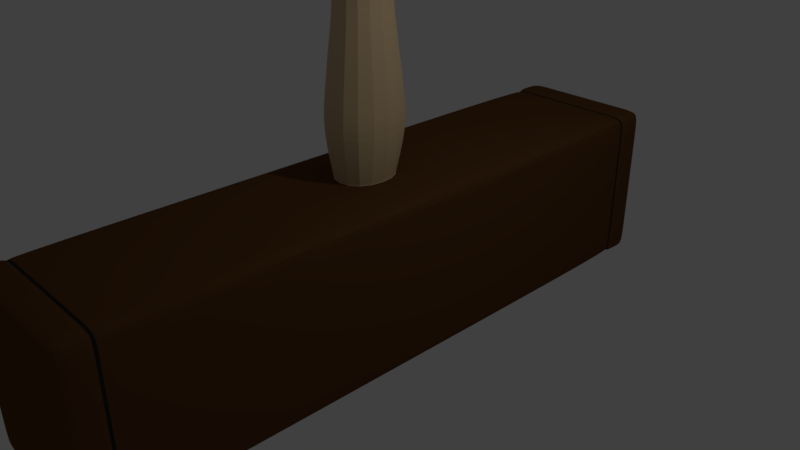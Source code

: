 # Source: SquareMallet.blend  (saved by Blender 2.78.0; exported with 4.5.12 LTS)
import bpy
from mathutils import Matrix  # noqa: F401  (used for matrix-valued properties, if any)

bpy.ops.wm.read_factory_settings(use_empty=True)
scene = bpy.context.scene
scene.name = 'Scene'

# ---- collections
col_collection_1 = bpy.data.collections.new('Collection 1'); scene.collection.children.link(col_collection_1)

# ---- materials (node trees are filled in below, after node groups)
mat_headwood1 = bpy.data.materials.new('HeadWood1')
mat_headwood1.alpha_threshold = 0.0
mat_headwood1.use_transparent_shadow = False
mat_headwood1.diffuse_color = (0.1215, 0.05318, 0.01709, 1.0)
mat_headwood1.roughness = 0.5
mat_blackband = bpy.data.materials.new('BlackBand')
mat_blackband.alpha_threshold = 0.0
mat_blackband.use_transparent_shadow = False
mat_blackband.diffuse_color = (0.02122, 0.02122, 0.02029, 1.0)
mat_blackband.roughness = 0.5
mat_shaft = bpy.data.materials.new('Shaft')
mat_shaft.alpha_threshold = 0.0
mat_shaft.use_transparent_shadow = False
mat_shaft.diffuse_color = (0.7249, 0.5385, 0.3123, 1.0)
mat_shaft.roughness = 0.5
mat_grip = bpy.data.materials.new('Grip')
mat_grip.alpha_threshold = 0.0
mat_grip.use_transparent_shadow = False
mat_grip.diffuse_color = (0.0289, 0.0234, 0.05497, 1.0)
mat_grip.roughness = 0.5

# ---- material node trees

# ---- world
world_world = bpy.data.worlds.new('World'); scene.world = world_world
world_world.color = (0.05088, 0.05088, 0.05088)
world_world.use_sun_shadow = False
world_world.sun_shadow_jitter_overblur = 0.0
world_world.cycles.sampling_method = 'MANUAL'

# ---- cameras
cam_camera = bpy.data.cameras.new('Camera')
cam_camera.clip_end = 100.0
cam_camera.lens = 35.0
cam_camera.sensor_width = 32.0
cam_camera.sensor_height = 18.0
cam_camera.ortho_scale = 7.314
cam_camera.dof.focus_distance = 0.0
cam_camera.dof.aperture_fstop = 128.0

# ---- lights
light_lamp = bpy.data.lights.new('Lamp', 'POINT')
light_lamp.transmission_factor = 0.0
light_lamp.cutoff_distance = 30.0
light_lamp.energy = 100.0
light_lamp.shadow_buffer_clip_start = 1.001
light_lamp.shadow_soft_size = 0.1
light_lamp.shadow_maximum_resolution = 0.006
light_lamp.use_absolute_resolution = True

# ---- meshes
me_cube_001 = bpy.data.meshes.new('Cube.001')
me_cube_001.from_pydata([(1.0, -4.493, -1.109), (1.0, -4.493, 1.109), (-1.0, -4.493, -1.109), (-1.0, -4.493, 1.109), (1.0, 4.493, -1.109), (1.0, 4.493, 1.109), (-1.0, 4.493, -1.109), (-1.0, 4.493, 1.109), (-1.0, -4.022, -1.109), (-1.0, -4.022, 1.109), (1.0, -4.022, -1.109), (1.0, -4.022, 1.109), (-1.0, -4.242, -1.109), (1.0, -4.242, 1.109), (-1.0, -4.242, 1.109), (1.0, -4.242, -1.109), (1.0, -4.493, 0.9424), (-1.0, -4.493, 0.9424), (-1.0, 4.493, 0.9424), (1.0, 4.493, 0.9424), (1.0, -4.022, 0.9424), (-1.0, -4.022, 0.9424), (-1.0, -4.242, 0.9424), (1.0, -4.242, 0.9424), (-1.0, -4.493, -0.9424), (-1.0, 4.493, -0.9424), (1.0, 4.493, -0.9424), (1.0, -4.022, -0.9424), (-1.0, -4.022, -0.9424), (-1.0, -4.242, -0.9424), (1.0, -4.242, -0.9424), (1.0, -4.493, -0.9424), (0.6468, -4.493, -1.109), (0.6468, -4.493, 1.109), (0.6468, 4.493, -1.109), (0.6468, 4.493, 1.109), (0.6468, -4.022, 1.109), (0.6468, -4.022, -1.109), (0.6468, -4.242, -1.109), (0.6468, -4.242, 1.109), (0.6468, 4.493, 0.9424), (0.6468, -4.493, 0.9424), (0.6468, -4.493, -0.9424), (0.6468, 4.493, -0.9424), (-0.6592, -4.493, 1.109), (-0.6592, 4.493, -1.109), (-0.6592, -4.493, 0.9424), (-0.6592, -4.493, -0.9424), (-0.6592, -4.493, -1.109), (-0.6592, 4.493, 1.109), (-0.6592, -4.022, 1.109), (-0.6592, -4.022, -1.109), (-0.6592, -4.242, -1.109), (-0.6592, -4.242, 1.109), (-0.6592, 4.493, 0.9424), (-0.6592, 4.493, -0.9424), (-1.0, 4.261, 1.109), (1.0, 4.261, -1.109), (-1.0, 4.261, -1.109), (1.0, 4.261, 1.109), (1.0, 4.261, 0.9424), (-1.0, 4.261, 0.9424), (-1.0, 4.261, -0.9424), (1.0, 4.261, -0.9424), (0.6468, 4.261, 1.109), (0.6468, 4.261, -1.109), (-0.6592, 4.261, -1.109), (-0.6592, 4.261, 1.109), (-1.0, 4.002, -1.109), (1.0, 4.002, 1.109), (1.0, 4.002, 0.9424), (1.0, 4.002, -0.9424), (0.6468, 4.002, -1.109), (-0.6592, 4.002, -1.109), (-1.0, 4.002, 1.109), (1.0, 4.002, -1.109), (-1.0, 4.002, 0.9424), (-1.0, 4.002, -0.9424), (0.6468, 4.002, 1.109), (-0.6592, 4.002, 1.109), (-1.0, -4.105, 1.109), (1.0, -4.105, -1.109), (-1.0, -4.105, -1.109), (1.0, -4.105, 1.109), (1.0, -4.105, 0.9424), (-1.0, -4.105, 0.9424), (-1.0, -4.105, -0.9424), (1.0, -4.105, -0.9424), (0.6468, -4.105, 1.109), (0.6468, -4.105, -1.109), (-0.6592, -4.105, -1.109), (-0.6592, -4.105, 1.109), (-0.9844, -4.089, 1.092), (0.9843, -4.089, -1.092), (-0.9844, -4.089, 0.9277), (-0.9844, -4.089, -0.9277), (0.6366, -4.089, 1.092), (-0.6489, -4.089, 1.092), (-0.9844, -4.089, -1.092), (0.9843, -4.089, 1.092), (0.9843, -4.089, 0.9277), (0.9843, -4.089, -0.9277), (0.6366, -4.089, -1.092), (-0.6489, -4.089, -1.092), (-0.9844, -4.039, 1.092), (0.9843, -4.039, -1.092), (-0.9844, -4.039, 0.9277), (-0.9844, -4.039, -0.9277), (0.6366, -4.039, 1.092), (-0.6489, -4.039, 1.092), (-0.9844, -4.039, -1.092), (0.9843, -4.039, 1.092), (0.9843, -4.039, 0.9277), (0.9843, -4.039, -0.9277), (0.6366, -4.039, -1.092), (-0.6489, -4.039, -1.092), (-1.0, 4.072, 1.109), (1.0, 4.072, -1.109), (-1.0, 4.072, 0.9424), (-1.0, 4.072, -0.9424), (0.6468, 4.072, 1.109), (-0.6592, 4.072, 1.109), (-1.0, 4.072, -1.109), (1.0, 4.072, 1.109), (1.0, 4.072, 0.9424), (1.0, 4.072, -0.9424), (0.6468, 4.072, -1.109), (-0.6592, 4.072, -1.109), (-0.9719, 4.014, -1.078), (0.9718, 4.014, 1.078), (0.9718, 4.014, 0.9159), (0.9718, 4.014, -0.9159), (0.6285, 4.014, -1.078), (-0.6407, 4.014, -1.078), (-0.9719, 4.014, 1.078), (0.9718, 4.014, -1.078), (-0.9719, 4.014, 0.9159), (-0.9719, 4.014, -0.9159), (0.6285, 4.014, 1.078), (-0.6407, 4.014, 1.078), (-0.9719, 4.063, 1.078), (0.9718, 4.063, -1.078), (-0.9719, 4.063, 0.9159), (-0.9719, 4.063, -0.9159), (0.6285, 4.063, 1.078), (-0.6407, 4.063, 1.078), (-0.9719, 4.063, -1.078), (0.9718, 4.063, 1.078), (0.9718, 4.063, 0.9159), (0.9718, 4.063, -0.9159), (0.6285, 4.063, -1.078), (-0.6407, 4.063, -1.078), (-1.0, 0.4451, -1.109), (1.0, 0.4451, 1.109), (1.0, 0.4451, 0.9424), (1.0, 0.4451, -0.9424), (0.6468, 0.4451, -1.109), (-0.6592, 0.4451, -1.109), (-1.0, 0.4451, 1.109), (1.0, 0.4451, -1.109), (-1.0, 0.4451, 0.9424), (-1.0, 0.4451, -0.9424), (0.6468, 0.4451, 1.109), (-0.6592, 0.4451, 1.109), (-1.0, -0.484, -1.109), (1.0, -0.484, 1.109), (1.0, -0.484, 0.9424), (1.0, -0.484, -0.9424), (0.6468, -0.484, -1.109), (-0.6592, -0.484, -1.109), (-1.0, -0.484, 1.109), (1.0, -0.484, -1.109), (-1.0, -0.484, 0.9424), (-1.0, -0.484, -0.9424), (0.6468, -0.484, 1.109), (-0.6592, -0.484, 1.109), (-0.3999, -4.493, -1.109), (-0.3999, 4.493, 1.109), (-0.3999, -4.022, 1.109), (-0.3999, -4.022, -1.109), (-0.3999, -4.242, -1.109), (-0.3999, -4.242, 1.109), (-0.3999, 4.493, 0.9424), (-0.3999, 4.493, -0.9424), (-0.3999, -4.493, 1.109), (-0.3999, 4.493, -1.109), (-0.3999, -4.493, 0.9424), (-0.3999, -4.493, -0.9424), (-0.3999, 4.261, -1.109), (-0.3999, 4.261, 1.109), (-0.3999, 4.002, -1.109), (-0.3999, 4.002, 1.109), (-0.3999, -4.105, -1.109), (-0.3999, -4.105, 1.109), (-0.3937, -4.089, 1.092), (-0.3937, -4.089, -1.092), (-0.3937, -4.039, 1.092), (-0.3937, -4.039, -1.092), (-0.3999, 4.072, 1.109), (-0.3999, 4.072, -1.109), (-0.3887, 4.014, -1.078), (-0.3887, 4.014, 1.078), (-0.3887, 4.063, 1.078), (-0.3887, 4.063, -1.078), (-0.3999, 0.4451, -1.109), (-0.3999, 0.4451, 1.109), (-0.3999, -0.484, -1.109), (-0.3999, -0.484, 1.109), (0.3761, -4.493, -1.109), (0.3761, 4.493, 1.109), (0.3761, -4.022, 1.109), (0.3761, -4.022, -1.109), (0.3761, -4.242, -1.109), (0.3761, -4.242, 1.109), (0.3761, 4.493, 0.9424), (0.3761, 4.493, -0.9424), (0.3761, 4.261, -1.109), (0.3761, 4.261, 1.109), (0.3761, 4.002, -1.109), (0.3761, 4.002, 1.109), (0.3761, -4.105, -1.109), (0.3761, -4.105, 1.109), (0.3701, -4.089, 1.092), (0.3701, -4.089, -1.092), (0.3701, -4.039, 1.092), (0.3701, -4.039, -1.092), (0.3761, 4.072, 1.109), (0.3761, 4.072, -1.109), (0.3654, 4.014, -1.078), (0.3654, 4.014, 1.078), (0.3654, 4.063, 1.078), (0.3654, 4.063, -1.078), (0.3761, 0.4451, -1.109), (0.3761, 0.4451, 1.109), (0.3761, -0.484, -1.109), (0.3761, -0.484, 1.109), (0.3761, -4.493, 1.109), (0.3761, 4.493, -1.109), (0.3761, -4.493, 0.9424), (0.3761, -4.493, -0.9424), (-0.3862, 0.4049, 1.113), (-0.3862, -0.4644, 1.113), (0.3399, 0.4049, 1.113), (0.3399, -0.4644, 1.113), (-0.4984, 0.563, 1.75), (-0.4984, -0.602, 1.75), (0.4746, 0.563, 1.75), (0.4746, -0.602, 1.75), (-0.4636, 0.5213, 2.135), (-0.4636, -0.5603, 2.135), (0.4397, 0.5213, 2.135), (0.4397, -0.5603, 2.135), (-0.4128, 0.4605, 2.622), (-0.4128, -0.4995, 2.622), (0.389, 0.4605, 2.622), (0.389, -0.4995, 2.622), (-0.347, 0.3818, 3.16), (-0.347, -0.4207, 3.16), (0.3232, 0.3818, 3.16), (0.3232, -0.4207, 3.16), (-0.3421, 0.3758, 3.391), (-0.3421, -0.4148, 3.391), (0.3182, 0.3758, 3.391), (0.3182, -0.4148, 3.391), (-0.3421, 0.3758, 12.05), (-0.3421, -0.4148, 12.05), (0.3182, 0.3758, 12.05), (0.3182, -0.4148, 12.05), (-0.3421, 0.3758, 12.21), (-0.3421, -0.4148, 12.21), (0.3182, 0.3758, 12.21), (0.3182, -0.4148, 12.21), (-0.4863, 0.5485, 12.28), (-0.4863, -0.5874, 12.28), (0.4624, 0.5485, 12.28), (0.4624, -0.5874, 12.28), (-0.4863, 0.5485, 12.51), (-0.4863, -0.5874, 12.51), (0.4624, 0.5485, 12.51), (0.4624, -0.5874, 12.51), (-0.4863, 0.5485, 25.27), (-0.4863, -0.5874, 25.27), (0.4624, 0.5485, 25.27), (0.4624, -0.5874, 25.27), (-0.4863, 0.5485, 25.47), (-0.4863, -0.5874, 25.47), (0.4624, 0.5485, 25.47), (0.4624, -0.5874, 25.47), (-0.5501, 0.6249, 25.61), (-0.5501, -0.6638, 25.61), (0.5262, 0.6249, 25.61), (0.5262, -0.6638, 25.61), (-0.5501, 0.6249, 26.33), (-0.5501, -0.6638, 26.33), (0.5262, 0.6249, 26.33), (0.5262, -0.6638, 26.33), (-0.3372, 0.37, 26.46), (-0.3372, -0.409, 26.46), (0.3134, 0.37, 26.46), (0.3134, -0.409, 26.46), (-0.39, 0.4103, 1.135), (0.3445, 0.4103, 1.135), (0.3445, -0.4691, 1.135), (-0.39, -0.4691, 1.135)], [], [(46, 44, 3, 17), (61, 56, 7, 18), (40, 35, 5, 19), (23, 13, 1, 16), (65, 34, 4, 57), (39, 33, 1, 13), (174, 36, 11, 165), (114, 37, 10, 105), (166, 165, 11, 20), (106, 104, 9, 21), (17, 3, 14, 22), (32, 38, 15, 0), (88, 39, 13, 83), (84, 83, 13, 23), (87, 84, 23, 30), (24, 17, 22, 29), (107, 106, 21, 28), (167, 166, 20, 27), (30, 23, 16, 31), (43, 40, 19, 26), (62, 61, 18, 25), (47, 46, 17, 24), (48, 47, 24, 2), (58, 62, 25, 6), (34, 43, 26, 4), (15, 30, 31, 0), (171, 167, 27, 10), (110, 107, 28, 8), (2, 24, 29, 12), (81, 87, 30, 15), (237, 215, 43, 34), (0, 31, 42, 32), (31, 16, 41, 42), (215, 214, 40, 43), (221, 213, 39, 88), (208, 212, 38, 32), (225, 211, 37, 114), (235, 210, 36, 174), (213, 236, 33, 39), (216, 237, 34, 65), (214, 209, 35, 40), (16, 1, 33, 41), (18, 7, 49, 54), (58, 6, 45, 66), (14, 3, 44, 53), (170, 9, 50, 175), (110, 8, 51, 115), (2, 12, 52, 48), (80, 14, 53, 91), (25, 18, 54, 55), (6, 25, 55, 45), (176, 187, 47, 48), (187, 186, 46, 47), (186, 184, 44, 46), (7, 56, 67, 49), (122, 58, 66, 127), (227, 216, 65, 126), (209, 217, 64, 35), (4, 26, 63, 57), (122, 119, 62, 58), (119, 118, 61, 62), (26, 19, 60, 63), (19, 5, 59, 60), (35, 64, 59, 5), (126, 65, 57, 117), (118, 116, 56, 61), (160, 158, 74, 76), (156, 72, 75, 159), (161, 160, 76, 77), (152, 161, 77, 68), (232, 218, 72, 156), (152, 68, 73, 157), (134, 74, 79, 139), (229, 219, 78, 138), (135, 131, 71, 75), (131, 130, 70, 71), (130, 129, 69, 70), (138, 78, 69, 129), (92, 80, 91, 97), (12, 82, 90, 52), (212, 220, 89, 38), (222, 221, 88, 96), (93, 101, 87, 81), (12, 29, 86, 82), (29, 22, 85, 86), (101, 100, 84, 87), (100, 99, 83, 84), (96, 88, 83, 99), (22, 14, 80, 85), (38, 89, 81, 15), (108, 96, 99, 111), (112, 111, 99, 100), (113, 112, 100, 101), (105, 113, 101, 93), (224, 222, 96, 108), (104, 92, 97, 109), (82, 98, 103, 90), (220, 223, 102, 89), (82, 86, 95, 98), (86, 85, 94, 95), (85, 80, 92, 94), (89, 102, 93, 81), (9, 104, 109, 50), (210, 224, 108, 36), (10, 27, 113, 105), (27, 20, 112, 113), (20, 11, 111, 112), (36, 108, 111, 11), (98, 110, 115, 103), (223, 225, 114, 102), (98, 95, 107, 110), (95, 94, 106, 107), (94, 92, 104, 106), (102, 114, 105, 93), (64, 120, 123, 59), (60, 59, 123, 124), (63, 60, 124, 125), (57, 63, 125, 117), (217, 226, 120, 64), (56, 116, 121, 67), (142, 140, 116, 118), (150, 126, 117, 141), (143, 142, 118, 119), (146, 143, 119, 122), (231, 227, 126, 150), (146, 122, 127, 151), (68, 128, 133, 73), (218, 228, 132, 72), (68, 77, 137, 128), (77, 76, 136, 137), (72, 132, 135, 75), (76, 74, 134, 136), (144, 138, 129, 147), (148, 147, 129, 130), (149, 148, 130, 131), (141, 149, 131, 135), (230, 229, 138, 144), (140, 134, 139, 145), (116, 140, 145, 121), (226, 230, 144, 120), (117, 125, 149, 141), (125, 124, 148, 149), (124, 123, 147, 148), (120, 144, 147, 123), (128, 146, 151, 133), (228, 231, 150, 132), (128, 137, 143, 146), (137, 136, 142, 143), (132, 150, 141, 135), (136, 134, 140, 142), (164, 152, 157, 169), (234, 232, 156, 168), (164, 173, 161, 152), (173, 172, 160, 161), (168, 156, 159, 171), (172, 170, 158, 160), (74, 158, 163, 79), (219, 233, 162, 78), (75, 71, 155, 159), (71, 70, 154, 155), (70, 69, 153, 154), (78, 162, 153, 69), (21, 9, 170, 172), (37, 168, 171, 10), (28, 21, 172, 173), (8, 28, 173, 164), (211, 234, 168, 37), (8, 164, 169, 51), (158, 170, 175, 163), (233, 235, 174, 162), (159, 155, 167, 171), (155, 154, 166, 167), (154, 153, 165, 166), (162, 174, 165, 153), (163, 175, 207, 205), (51, 169, 206, 179), (79, 163, 205, 191), (169, 157, 204, 206), (133, 151, 203, 200), (121, 145, 202, 198), (145, 139, 201, 202), (73, 133, 200, 190), (151, 127, 199, 203), (67, 121, 198, 189), (103, 115, 197, 195), (50, 109, 196, 178), (90, 103, 195, 192), (109, 97, 194, 196), (97, 91, 193, 194), (52, 90, 192, 180), (139, 79, 191, 201), (157, 73, 190, 204), (49, 67, 189, 177), (127, 66, 188, 199), (238, 236, 184, 186), (239, 238, 186, 187), (208, 239, 187, 176), (54, 49, 177, 182), (66, 45, 185, 188), (53, 44, 184, 181), (175, 50, 178, 207), (115, 51, 179, 197), (48, 52, 180, 176), (91, 53, 181, 193), (55, 54, 182, 183), (45, 55, 183, 185), (32, 42, 239, 208), (42, 41, 238, 239), (41, 33, 236, 238), (235, 233, 242, 243), (179, 206, 234, 211), (191, 205, 233, 219), (206, 204, 232, 234), (200, 203, 231, 228), (198, 202, 230, 226), (202, 201, 229, 230), (190, 200, 228, 218), (203, 199, 227, 231), (189, 198, 226, 217), (195, 197, 225, 223), (178, 196, 224, 210), (192, 195, 223, 220), (196, 194, 222, 224), (194, 193, 221, 222), (180, 192, 220, 212), (201, 191, 219, 229), (204, 190, 218, 232), (177, 189, 217, 209), (199, 188, 216, 227), (182, 177, 209, 214), (188, 185, 237, 216), (181, 184, 236, 213), (207, 178, 210, 235), (197, 179, 211, 225), (176, 180, 212, 208), (193, 181, 213, 221), (183, 182, 214, 215), (185, 183, 215, 237), (301, 300, 244, 246), (207, 235, 243, 241), (233, 205, 240, 242), (205, 207, 241, 240), (245, 247, 251, 249), (303, 302, 247, 245), (300, 303, 245, 244), (302, 301, 246, 247), (251, 250, 254, 255), (244, 245, 249, 248), (247, 246, 250, 251), (246, 244, 248, 250), (253, 255, 259, 257), (250, 248, 252, 254), (249, 251, 255, 253), (248, 249, 253, 252), (257, 259, 263, 261), (252, 253, 257, 256), (255, 254, 258, 259), (254, 252, 256, 258), (263, 262, 266, 267), (256, 257, 261, 260), (259, 258, 262, 263), (258, 256, 260, 262), (265, 267, 271, 269), (262, 260, 264, 266), (261, 263, 267, 265), (260, 261, 265, 264), (268, 269, 273, 272), (264, 265, 269, 268), (267, 266, 270, 271), (266, 264, 268, 270), (275, 274, 278, 279), (271, 270, 274, 275), (270, 268, 272, 274), (269, 271, 275, 273), (277, 279, 283, 281), (274, 272, 276, 278), (273, 275, 279, 277), (272, 273, 277, 276), (283, 282, 286, 287), (276, 277, 281, 280), (279, 278, 282, 283), (278, 276, 280, 282), (286, 284, 288, 290), (282, 280, 284, 286), (281, 283, 287, 285), (280, 281, 285, 284), (289, 291, 295, 293), (285, 287, 291, 289), (284, 285, 289, 288), (287, 286, 290, 291), (295, 294, 298, 299), (288, 289, 293, 292), (291, 290, 294, 295), (290, 288, 292, 294), (296, 297, 299, 298), (294, 292, 296, 298), (293, 295, 299, 297), (292, 293, 297, 296), (243, 242, 301, 302), (240, 241, 303, 300), (241, 243, 302, 303), (242, 240, 300, 301)])
me_cube_001.polygons.foreach_set('material_index', [0, 0, 0, 0, 0, 0, 0, 0, 0, 0, 0, 0, 0, 0, 0, 0, 0, 0, 0, 0, 0, 0, 0, 0, 0, 0, 0, 0, 0, 0, 0, 0, 0, 0, 0, 0, 0, 0, 0, 0, 0, 0, 0, 0, 0, 0, 0, 0, 0, 0, 0, 0, 0, 0, 0, 0, 0, 0, 0, 0, 0, 0, 0, 0, 0, 0, 0, 0, 0, 0, 0, 0, 0, 0, 0, 0, 0, 0, 0, 0, 0, 0, 0, 0, 0, 0, 0, 0, 0, 0, 1, 1, 1, 1, 1, 1, 0, 0, 0, 0, 0, 0, 0, 0, 0, 0, 0, 0, 1, 1, 1, 1, 1, 1, 0, 0, 0, 0, 0, 0, 0, 0, 0, 0, 0, 0, 0, 0, 0, 0, 0, 0, 1, 1, 1, 1, 1, 1, 0, 0, 0, 0, 0, 0, 1, 1, 1, 1, 1, 1, 0, 0, 0, 0, 0, 0, 0, 0, 0, 0, 0, 0, 0, 0, 0, 0, 0, 0, 0, 0, 0, 0, 0, 0, 0, 0, 0, 0, 1, 0, 1, 0, 0, 0, 1, 0, 0, 1, 0, 0, 0, 0, 0, 0, 0, 0, 0, 0, 0, 0, 0, 0, 0, 0, 0, 0, 0, 0, 0, 0, 0, 0, 0, 1, 0, 1, 0, 0, 0, 1, 0, 0, 1, 0, 0, 0, 0, 0, 0, 0, 0, 0, 0, 0, 0, 0, 0, 0, 2, 0, 0, 0, 2, 2, 2, 2, 2, 2, 2, 2, 2, 2, 2, 2, 2, 2, 2, 2, 2, 2, 2, 2, 2, 2, 2, 2, 0, 2, 2, 2, 3, 0, 0, 0, 3, 3, 3, 3, 3, 3, 3, 3, 2, 3, 3, 3, 2, 2, 2, 2, 2, 2, 2, 2, 2, 2, 2, 2, 2, 2, 2, 2])
me_cube_001.materials.append(mat_headwood1)
me_cube_001.materials.append(mat_blackband)
me_cube_001.materials.append(mat_shaft)
me_cube_001.materials.append(mat_grip)
me_cube_001.use_remesh_preserve_volume = False
me_cube_001.use_remesh_preserve_attributes = False
me_cube_001.use_mirror_vertex_groups = False
me_cube_001.update()

# ---- objects
ob_cube = bpy.data.objects.new('Cube', me_cube_001)
ob_lamp = bpy.data.objects.new('Lamp', light_lamp)
ob_camera = bpy.data.objects.new('Camera', cam_camera)

# ---- transforms, parenting, visibility, modifiers, constraints
ob_cube.location = (0.0, 0.0, 0.0)
ob_cube.lineart.crease_threshold = 0.0
_m = ob_cube.modifiers.new('Subsurf', 'SUBSURF')
_m.uv_smooth = 'PRESERVE_CORNERS'
_m.quality = 2
_m.levels = 2
_m.show_only_control_edges = False
ob_lamp.location = (4.076, 1.005, 5.904)
ob_lamp.rotation_euler = (0.6503, 0.05522, 1.866)
ob_lamp.lock_rotations_4d = False
ob_lamp.empty_display_type = 'ARROWS'
ob_lamp.color = (0.0, 0.0, 0.0, 0.0)
ob_lamp.lineart.crease_threshold = 0.0
ob_camera.location = (7.481, -6.508, 5.344)
ob_camera.rotation_euler = (1.109, 0.0, 0.8149)
ob_camera.lock_rotations_4d = False
ob_camera.empty_display_type = 'ARROWS'
ob_camera.color = (0.0, 0.0, 0.0, 0.0)
ob_camera.display_type = 'WIRE'
ob_camera.lineart.crease_threshold = 0.0

# ---- collection membership
col_collection_1.objects.link(ob_cube)
col_collection_1.objects.link(ob_lamp)
col_collection_1.objects.link(ob_camera)

# ---- scene / render settings (as saved in the file)
scene.camera = ob_camera
scene.frame_start = 1; scene.frame_end = 3538; scene.frame_set(0)
scene.render.engine = 'BLENDER_EEVEE_NEXT'
scene.render.image_settings.color_mode = 'RGB'
scene.render.resolution_percentage = 50
scene.render.fps_base = 1.001
scene.render.dither_intensity = 0.0
scene.cycles.use_denoising = False
scene.cycles.samples = 128
scene.cycles.sampling_pattern = 'TABULATED_SOBOL'
scene.cycles.light_sampling_threshold = 0.0
scene.cycles.use_adaptive_sampling = False
scene.cycles.use_light_tree = False
scene.cycles.blur_glossy = 0.0
scene.cycles.sample_clamp_indirect = 0.0
scene.view_settings.view_transform = 'Standard'
bpy.context.view_layer.update()
